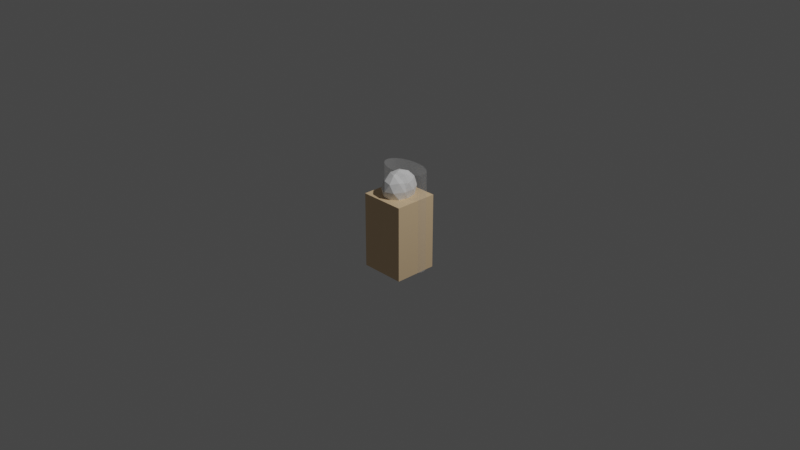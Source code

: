 # Source: player.blend  (saved by Blender 3.5.10; exported with 4.5.12 LTS)
import bpy
from mathutils import Matrix  # noqa: F401  (used for matrix-valued properties, if any)

bpy.ops.wm.read_factory_settings(use_empty=True)
scene = bpy.context.scene
scene.name = 'Scene'

# ---- collections
col_collection = bpy.data.collections.new('Collection'); scene.collection.children.link(col_collection)

# ---- materials (node trees are filled in below, after node groups)
mat_material = bpy.data.materials.new('Material')
mat_material.alpha_threshold = 0.0
mat_material.use_transparent_shadow = False
mat_material.roughness = 0.5
mat_material.line_color = (0.0, 0.0, 0.0, 1.0)
mat_transparent = bpy.data.materials.new('transparent')
mat_transparent.surface_render_method = 'BLENDED'
mat_transparent.blend_method = 'BLEND'
mat_transparent.alpha_threshold = 0.0
mat_transparent.roughness = 0.5
mat_transparent.line_color = (0.0, 0.0, 0.0, 1.0)

# ---- material node trees
mat_material.use_nodes = True; mat_material.node_tree.nodes.clear()
_N = mat_material.node_tree.nodes; _L = mat_material.node_tree.links
n0 = _N.new('ShaderNodeOutputMaterial'); n0.name = 'Material Output'; n0.location = (300, 300)
n1 = _N.new('ShaderNodeBsdfPrincipled'); n1.name = 'Principled BSDF'; n1.location = (10, 300)
n1.distribution = 'GGX'
n1.subsurface_method = 'RANDOM_WALK_SKIN'
n1.inputs[0].default_value = (0.8, 0.5739, 0.3424, 1.0)
n1.inputs[3].default_value = 1.45
n1.inputs[27].default_value = (0.0, 0.0, 0.0, 1.0)
n1.inputs[28].default_value = 1.0
_L.new(n1.outputs[0], n0.inputs[0])
n0.is_active_output = True
mat_transparent.use_nodes = True; mat_transparent.node_tree.nodes.clear()
_N = mat_transparent.node_tree.nodes; _L = mat_transparent.node_tree.links
n0 = _N.new('ShaderNodeOutputMaterial'); n0.name = 'Material Output'; n0.location = (300, 300)
n1 = _N.new('ShaderNodeBsdfPrincipled'); n1.name = 'Principled BSDF'; n1.location = (10, 300)
n1.distribution = 'GGX'
n1.subsurface_method = 'RANDOM_WALK_SKIN'
n1.inputs[3].default_value = 1.45
n1.inputs[4].default_value = 0.09774
n1.inputs[27].default_value = (0.0, 0.0, 0.0, 1.0)
n1.inputs[28].default_value = 1.0
_L.new(n1.outputs[0], n0.inputs[0])
n0.is_active_output = True

# ---- world
world_world = bpy.data.worlds.new('World'); scene.world = world_world
world_world.use_nodes = True; world_world.node_tree.nodes.clear()
_N = world_world.node_tree.nodes; _L = world_world.node_tree.links
n0 = _N.new('ShaderNodeOutputWorld'); n0.name = 'World Output'; n0.location = (300, 300)
n1 = _N.new('ShaderNodeBackground'); n1.name = 'Background'; n1.location = (10, 300)
n1.inputs[0].default_value = (0.05088, 0.05088, 0.05088, 1.0)
_L.new(n1.outputs[0], n0.inputs[0])
n0.is_active_output = True
world_world.color = (0.05088, 0.05088, 0.05088)
world_world.use_sun_shadow = False
world_world.sun_shadow_jitter_overblur = 0.0

# ---- cameras
cam_camera = bpy.data.cameras.new('Camera')
cam_camera.clip_end = 100.0
cam_camera.ortho_scale = 7.314

# ---- lights
light_light = bpy.data.lights.new('Light', 'POINT')
light_light.transmission_factor = 0.0
light_light.energy = 1000.0
light_light.shadow_soft_size = 0.1
light_light.shadow_maximum_resolution = 0.006
light_light.use_absolute_resolution = True

# ---- meshes
me_cube = bpy.data.meshes.new('Cube')
me_cube.from_pydata([(1.0, 1.0, 0.5128), (1.0, 1.0, -1.0), (1.0, -1.0, 0.5128), (1.0, -1.0, -1.0), (-1.0, 1.0, 0.5128), (-1.0, 1.0, -1.0), (-1.0, -1.0, 0.5128), (-1.0, -1.0, -1.0)], [], [(0, 4, 6, 2), (3, 2, 6, 7), (7, 6, 4, 5), (5, 1, 3, 7), (1, 0, 2, 3), (5, 4, 0, 1)])
_uv = me_cube.uv_layers.new(name='UVMap')
_uv.uv.foreach_set('vector', [0.625, 0.5, 0.875, 0.5, 0.875, 0.75, 0.625, 0.75, 0.375, 0.75, 0.625, 0.75, 0.625, 1.0, 0.375, 1.0, 0.375, 0.0, 0.625, 0.0, 0.625, 0.25, 0.375, 0.25, 0.125, 0.5, 0.375, 0.5, 0.375, 0.75, 0.125, 0.75, 0.375, 0.5, 0.625, 0.5, 0.625, 0.75, 0.375, 0.75, 0.375, 0.25, 0.625, 0.25, 0.625, 0.5, 0.375, 0.5])
me_cube.materials.append(mat_material)
me_cube.use_mirror_vertex_groups = False
me_cube.update()
me_icosphere = bpy.data.meshes.new('Icosphere')
me_icosphere.from_pydata([(0.0, 0.0, -0.2264), (0.1103, -0.1045, -0.1012), (-0.04212, -0.1691, -0.1012), (-0.1363, 0.0, -0.1012), (-0.04212, 0.1691, -0.1012), (0.1103, 0.1045, -0.1012), (0.04212, -0.1691, 0.1012), (-0.1103, -0.1045, 0.1012), (-0.1103, 0.1045, 0.1012), (0.04212, 0.1691, 0.1012), (0.1363, 0.0, 0.1012), (0.0, 0.0, 0.2264), (-0.02476, -0.09942, -0.1926), (0.06481, -0.06144, -0.1926), (0.04006, -0.1609, -0.119), (0.1296, 0.0, -0.119), (0.06481, 0.06144, -0.1926), (-0.08011, 0.0, -0.1926), (-0.1049, -0.09942, -0.119), (-0.02476, 0.09942, -0.1926), (-0.1049, 0.09942, -0.119), (0.04006, 0.1609, -0.119), (0.1449, -0.06144, 0.0), (0.1449, 0.06144, 0.0), (0.0, -0.1988, 0.0), (0.08957, -0.1609, 0.0), (-0.1449, -0.06144, 0.0), (-0.08957, -0.1609, 0.0), (-0.08957, 0.1609, 0.0), (-0.1449, 0.06144, 0.0), (0.08957, 0.1609, 0.0), (0.0, 0.1988, 0.0), (0.1049, -0.09942, 0.119), (-0.04006, -0.1609, 0.119), (-0.1296, 0.0, 0.119), (-0.04006, 0.1609, 0.119), (0.1049, 0.09942, 0.119), (0.02476, -0.09942, 0.1926), (0.08011, 0.0, 0.1926), (-0.06481, -0.06144, 0.1926), (-0.06481, 0.06144, 0.1926), (0.02476, 0.09942, 0.1926)], [], [(0, 13, 12), (1, 13, 15), (0, 12, 17), (0, 17, 19), (0, 19, 16), (1, 15, 22), (2, 14, 24), (3, 18, 26), (4, 20, 28), (5, 21, 30), (1, 22, 25), (2, 24, 27), (3, 26, 29), (4, 28, 31), (5, 30, 23), (6, 32, 37), (7, 33, 39), (8, 34, 40), (9, 35, 41), (10, 36, 38), (38, 41, 11), (38, 36, 41), (36, 9, 41), (41, 40, 11), (41, 35, 40), (35, 8, 40), (40, 39, 11), (40, 34, 39), (34, 7, 39), (39, 37, 11), (39, 33, 37), (33, 6, 37), (37, 38, 11), (37, 32, 38), (32, 10, 38), (23, 36, 10), (23, 30, 36), (30, 9, 36), (31, 35, 9), (31, 28, 35), (28, 8, 35), (29, 34, 8), (29, 26, 34), (26, 7, 34), (27, 33, 7), (27, 24, 33), (24, 6, 33), (25, 32, 6), (25, 22, 32), (22, 10, 32), (30, 31, 9), (30, 21, 31), (21, 4, 31), (28, 29, 8), (28, 20, 29), (20, 3, 29), (26, 27, 7), (26, 18, 27), (18, 2, 27), (24, 25, 6), (24, 14, 25), (14, 1, 25), (22, 23, 10), (22, 15, 23), (15, 5, 23), (16, 21, 5), (16, 19, 21), (19, 4, 21), (19, 20, 4), (19, 17, 20), (17, 3, 20), (17, 18, 3), (17, 12, 18), (12, 2, 18), (15, 16, 5), (15, 13, 16), (13, 0, 16), (12, 14, 2), (12, 13, 14), (13, 1, 14)])
_uv = me_icosphere.uv_layers.new(name='UVMap')
_uv.uv.foreach_set('vector', [0.1818, 0.0, 0.2273, 0.07873, 0.1364, 0.07873, 0.2727, 0.1575, 0.3182, 0.07873, 0.3636, 0.1575, 0.9091, 0.0, 0.9545, 0.07873, 0.8636, 0.07873, 0.7273, 0.0, 0.7727, 0.07873, 0.6818, 0.07873, 0.5455, 0.0, 0.5909, 0.07873, 0.5, 0.07873, 0.2727, 0.1575, 0.3636, 0.1575, 0.3182, 0.2362, 0.09091, 0.1575, 0.1818, 0.1575, 0.1364, 0.2362, 0.8182, 0.1575, 0.9091, 0.1575, 0.8636, 0.2362, 0.6364, 0.1575, 0.7273, 0.1575, 0.6818, 0.2362, 0.4545, 0.1575, 0.5455, 0.1575, 0.5, 0.2362, 0.2727, 0.1575, 0.3182, 0.2362, 0.2273, 0.2362, 0.09091, 0.1575, 0.1364, 0.2362, 0.04546, 0.2362, 0.8182, 0.1575, 0.8636, 0.2362, 0.7727, 0.2362, 0.6364, 0.1575, 0.6818, 0.2362, 0.5909, 0.2362, 0.4545, 0.1575, 0.5, 0.2362, 0.4091, 0.2362, 0.1818, 0.3149, 0.2727, 0.3149, 0.2273, 0.3937, 0.0, 0.3149, 0.09091, 0.3149, 0.04546, 0.3937, 0.7273, 0.3149, 0.8182, 0.3149, 0.7727, 0.3937, 0.5455, 0.3149, 0.6364, 0.3149, 0.5909, 0.3937, 0.3636, 0.3149, 0.4545, 0.3149, 0.4091, 0.3937, 0.4091, 0.3937, 0.5, 0.3937, 0.4545, 0.4724, 0.4091, 0.3937, 0.4545, 0.3149, 0.5, 0.3937, 0.4545, 0.3149, 0.5455, 0.3149, 0.5, 0.3937, 0.5909, 0.3937, 0.6818, 0.3937, 0.6364, 0.4724, 0.5909, 0.3937, 0.6364, 0.3149, 0.6818, 0.3937, 0.6364, 0.3149, 0.7273, 0.3149, 0.6818, 0.3937, 0.7727, 0.3937, 0.8636, 0.3937, 0.8182, 0.4724, 0.7727, 0.3937, 0.8182, 0.3149, 0.8636, 0.3937, 0.8182, 0.3149, 0.9091, 0.3149, 0.8636, 0.3937, 0.04546, 0.3937, 0.1364, 0.3937, 0.09091, 0.4724, 0.04546, 0.3937, 0.09091, 0.3149, 0.1364, 0.3937, 0.09091, 0.3149, 0.1818, 0.3149, 0.1364, 0.3937, 0.2273, 0.3937, 0.3182, 0.3937, 0.2727, 0.4724, 0.2273, 0.3937, 0.2727, 0.3149, 0.3182, 0.3937, 0.2727, 0.3149, 0.3636, 0.3149, 0.3182, 0.3937, 0.4091, 0.2362, 0.4545, 0.3149, 0.3636, 0.3149, 0.4091, 0.2362, 0.5, 0.2362, 0.4545, 0.3149, 0.5, 0.2362, 0.5455, 0.3149, 0.4545, 0.3149, 0.5909, 0.2362, 0.6364, 0.3149, 0.5455, 0.3149, 0.5909, 0.2362, 0.6818, 0.2362, 0.6364, 0.3149, 0.6818, 0.2362, 0.7273, 0.3149, 0.6364, 0.3149, 0.7727, 0.2362, 0.8182, 0.3149, 0.7273, 0.3149, 0.7727, 0.2362, 0.8636, 0.2362, 0.8182, 0.3149, 0.8636, 0.2362, 0.9091, 0.3149, 0.8182, 0.3149, 0.04546, 0.2362, 0.09091, 0.3149, 0.0, 0.3149, 0.04546, 0.2362, 0.1364, 0.2362, 0.09091, 0.3149, 0.1364, 0.2362, 0.1818, 0.3149, 0.09091, 0.3149, 0.2273, 0.2362, 0.2727, 0.3149, 0.1818, 0.3149, 0.2273, 0.2362, 0.3182, 0.2362, 0.2727, 0.3149, 0.3182, 0.2362, 0.3636, 0.3149, 0.2727, 0.3149, 0.5, 0.2362, 0.5909, 0.2362, 0.5455, 0.3149, 0.5, 0.2362, 0.5455, 0.1575, 0.5909, 0.2362, 0.5455, 0.1575, 0.6364, 0.1575, 0.5909, 0.2362, 0.6818, 0.2362, 0.7727, 0.2362, 0.7273, 0.3149, 0.6818, 0.2362, 0.7273, 0.1575, 0.7727, 0.2362, 0.7273, 0.1575, 0.8182, 0.1575, 0.7727, 0.2362, 0.8636, 0.2362, 0.9545, 0.2362, 0.9091, 0.3149, 0.8636, 0.2362, 0.9091, 0.1575, 0.9545, 0.2362, 0.9091, 0.1575, 1.0, 0.1575, 0.9545, 0.2362, 0.1364, 0.2362, 0.2273, 0.2362, 0.1818, 0.3149, 0.1364, 0.2362, 0.1818, 0.1575, 0.2273, 0.2362, 0.1818, 0.1575, 0.2727, 0.1575, 0.2273, 0.2362, 0.3182, 0.2362, 0.4091, 0.2362, 0.3636, 0.3149, 0.3182, 0.2362, 0.3636, 0.1575, 0.4091, 0.2362, 0.3636, 0.1575, 0.4545, 0.1575, 0.4091, 0.2362, 0.5, 0.07873, 0.5455, 0.1575, 0.4545, 0.1575, 0.5, 0.07873, 0.5909, 0.07873, 0.5455, 0.1575, 0.5909, 0.07873, 0.6364, 0.1575, 0.5455, 0.1575, 0.6818, 0.07873, 0.7273, 0.1575, 0.6364, 0.1575, 0.6818, 0.07873, 0.7727, 0.07873, 0.7273, 0.1575, 0.7727, 0.07873, 0.8182, 0.1575, 0.7273, 0.1575, 0.8636, 0.07873, 0.9091, 0.1575, 0.8182, 0.1575, 0.8636, 0.07873, 0.9545, 0.07873, 0.9091, 0.1575, 0.9545, 0.07873, 1.0, 0.1575, 0.9091, 0.1575, 0.3636, 0.1575, 0.4091, 0.07873, 0.4545, 0.1575, 0.3636, 0.1575, 0.3182, 0.07873, 0.4091, 0.07873, 0.3182, 0.07873, 0.3636, 0.0, 0.4091, 0.07873, 0.1364, 0.07873, 0.1818, 0.1575, 0.09091, 0.1575, 0.1364, 0.07873, 0.2273, 0.07873, 0.1818, 0.1575, 0.2273, 0.07873, 0.2727, 0.1575, 0.1818, 0.1575])
me_icosphere.update()
me_cylinder = bpy.data.meshes.new('Cylinder')
me_cylinder.from_pydata([(0.0, 0.1485, -0.4605), (0.0, 0.1485, 0.4605), (0.02437, 0.1457, -0.4605), (0.02437, 0.1457, 0.4605), (0.0478, 0.1372, -0.4605), (0.0478, 0.1372, 0.4605), (0.06939, 0.1235, -0.4605), (0.06939, 0.1235, 0.4605), (0.08832, 0.105, -0.4605), (0.08832, 0.105, 0.4605), (0.1038, 0.08251, -0.4605), (0.1038, 0.08251, 0.4605), (0.1154, 0.05684, -0.4605), (0.1154, 0.05684, 0.4605), (0.1225, 0.02897, -0.4605), (0.1225, 0.02897, 0.4605), (0.1249, 0.0, -0.4605), (0.1249, 0.0, 0.4605), (0.1225, -0.02897, -0.4605), (0.1225, -0.02897, 0.4605), (0.1154, -0.05684, -0.4605), (0.1154, -0.05684, 0.4605), (0.1038, -0.08251, -0.4605), (0.1038, -0.08251, 0.4605), (0.08832, -0.105, -0.4605), (0.08832, -0.105, 0.4605), (0.06939, -0.1235, -0.4605), (0.06939, -0.1235, 0.4605), (0.0478, -0.1372, -0.4605), (0.0478, -0.1372, 0.4605), (0.02437, -0.1457, -0.4605), (0.02437, -0.1457, 0.4605), (0.0, -0.1485, -0.4605), (0.0, -0.1485, 0.4605), (-0.02437, -0.1457, -0.4605), (-0.02437, -0.1457, 0.4605), (-0.0478, -0.1372, -0.4605), (-0.0478, -0.1372, 0.4605), (-0.06939, -0.1235, -0.4605), (-0.06939, -0.1235, 0.4605), (-0.08832, -0.105, -0.4605), (-0.08832, -0.105, 0.4605), (-0.1038, -0.08251, -0.4605), (-0.1038, -0.08251, 0.4605), (-0.1154, -0.05684, -0.4605), (-0.1154, -0.05684, 0.4605), (-0.1225, -0.02897, -0.4605), (-0.1225, -0.02897, 0.4605), (-0.1249, 0.0, -0.4605), (-0.1249, 0.0, 0.4605), (-0.1225, 0.02897, -0.4605), (-0.1225, 0.02897, 0.4605), (-0.1154, 0.05684, -0.4605), (-0.1154, 0.05684, 0.4605), (-0.1038, 0.08251, -0.4605), (-0.1038, 0.08251, 0.4605), (-0.08832, 0.105, -0.4605), (-0.08832, 0.105, 0.4605), (-0.06939, 0.1235, -0.4605), (-0.06939, 0.1235, 0.4605), (-0.0478, 0.1372, -0.4605), (-0.0478, 0.1372, 0.4605), (-0.02437, 0.1457, -0.4605), (-0.02437, 0.1457, 0.4605)], [], [(0, 1, 3, 2), (2, 3, 5, 4), (4, 5, 7, 6), (6, 7, 9, 8), (8, 9, 11, 10), (10, 11, 13, 12), (12, 13, 15, 14), (14, 15, 17, 16), (16, 17, 19, 18), (18, 19, 21, 20), (20, 21, 23, 22), (22, 23, 25, 24), (24, 25, 27, 26), (26, 27, 29, 28), (28, 29, 31, 30), (30, 31, 33, 32), (32, 33, 35, 34), (34, 35, 37, 36), (36, 37, 39, 38), (38, 39, 41, 40), (40, 41, 43, 42), (42, 43, 45, 44), (44, 45, 47, 46), (46, 47, 49, 48), (48, 49, 51, 50), (50, 51, 53, 52), (52, 53, 55, 54), (54, 55, 57, 56), (56, 57, 59, 58), (58, 59, 61, 60), (3, 1, 63, 61, 59, 57, 55, 53, 51, 49, 47, 45, 43, 41, 39, 37, 35, 33, 31, 29, 27, 25, 23, 21, 19, 17, 15, 13, 11, 9, 7, 5), (60, 61, 63, 62), (62, 63, 1, 0), (0, 2, 4, 6, 8, 10, 12, 14, 16, 18, 20, 22, 24, 26, 28, 30, 32, 34, 36, 38, 40, 42, 44, 46, 48, 50, 52, 54, 56, 58, 60, 62)])
_uv = me_cylinder.uv_layers.new(name='UVMap')
_uv.uv.foreach_set('vector', [1.0, 0.5, 1.0, 1.0, 0.9688, 1.0, 0.9688, 0.5, 0.9688, 0.5, 0.9688, 1.0, 0.9375, 1.0, 0.9375, 0.5, 0.9375, 0.5, 0.9375, 1.0, 0.9062, 1.0, 0.9062, 0.5, 0.9062, 0.5, 0.9062, 1.0, 0.875, 1.0, 0.875, 0.5, 0.875, 0.5, 0.875, 1.0, 0.8438, 1.0, 0.8438, 0.5, 0.8438, 0.5, 0.8438, 1.0, 0.8125, 1.0, 0.8125, 0.5, 0.8125, 0.5, 0.8125, 1.0, 0.7812, 1.0, 0.7812, 0.5, 0.7812, 0.5, 0.7812, 1.0, 0.75, 1.0, 0.75, 0.5, 0.75, 0.5, 0.75, 1.0, 0.7188, 1.0, 0.7188, 0.5, 0.7188, 0.5, 0.7188, 1.0, 0.6875, 1.0, 0.6875, 0.5, 0.6875, 0.5, 0.6875, 1.0, 0.6562, 1.0, 0.6562, 0.5, 0.6562, 0.5, 0.6562, 1.0, 0.625, 1.0, 0.625, 0.5, 0.625, 0.5, 0.625, 1.0, 0.5938, 1.0, 0.5938, 0.5, 0.5938, 0.5, 0.5938, 1.0, 0.5625, 1.0, 0.5625, 0.5, 0.5625, 0.5, 0.5625, 1.0, 0.5312, 1.0, 0.5312, 0.5, 0.5312, 0.5, 0.5312, 1.0, 0.5, 1.0, 0.5, 0.5, 0.5, 0.5, 0.5, 1.0, 0.4688, 1.0, 0.4688, 0.5, 0.4688, 0.5, 0.4688, 1.0, 0.4375, 1.0, 0.4375, 0.5, 0.4375, 0.5, 0.4375, 1.0, 0.4062, 1.0, 0.4062, 0.5, 0.4062, 0.5, 0.4062, 1.0, 0.375, 1.0, 0.375, 0.5, 0.375, 0.5, 0.375, 1.0, 0.3438, 1.0, 0.3438, 0.5, 0.3438, 0.5, 0.3438, 1.0, 0.3125, 1.0, 0.3125, 0.5, 0.3125, 0.5, 0.3125, 1.0, 0.2812, 1.0, 0.2812, 0.5, 0.2812, 0.5, 0.2812, 1.0, 0.25, 1.0, 0.25, 0.5, 0.25, 0.5, 0.25, 1.0, 0.2188, 1.0, 0.2188, 0.5, 0.2188, 0.5, 0.2188, 1.0, 0.1875, 1.0, 0.1875, 0.5, 0.1875, 0.5, 0.1875, 1.0, 0.1562, 1.0, 0.1562, 0.5, 0.1562, 0.5, 0.1562, 1.0, 0.125, 1.0, 0.125, 0.5, 0.125, 0.5, 0.125, 1.0, 0.09375, 1.0, 0.09375, 0.5, 0.09375, 0.5, 0.09375, 1.0, 0.0625, 1.0, 0.0625, 0.5, 0.2968, 0.4854, 0.25, 0.49, 0.2032, 0.4854, 0.1582, 0.4717, 0.1167, 0.4496, 0.08029, 0.4197, 0.05045, 0.3833, 0.02827, 0.3418, 0.01461, 0.2968, 0.01, 0.25, 0.01461, 0.2032, 0.02827, 0.1582, 0.05045, 0.1167, 0.08029, 0.08029, 0.1167, 0.05045, 0.1582, 0.02827, 0.2032, 0.01461, 0.25, 0.01, 0.2968, 0.01461, 0.3418, 0.02827, 0.3833, 0.05045, 0.4197, 0.08029, 0.4496, 0.1167, 0.4717, 0.1582, 0.4854, 0.2032, 0.49, 0.25, 0.4854, 0.2968, 0.4717, 0.3418, 0.4496, 0.3833, 0.4197, 0.4197, 0.3833, 0.4496, 0.3418, 0.4717, 0.0625, 0.5, 0.0625, 1.0, 0.03125, 1.0, 0.03125, 0.5, 0.03125, 0.5, 0.03125, 1.0, 0.0, 1.0, 0.0, 0.5, 0.75, 0.49, 0.7968, 0.4854, 0.8418, 0.4717, 0.8833, 0.4496, 0.9197, 0.4197, 0.9496, 0.3833, 0.9717, 0.3418, 0.9854, 0.2968, 0.99, 0.25, 0.9854, 0.2032, 0.9717, 0.1582, 0.9496, 0.1167, 0.9197, 0.08029, 0.8833, 0.05045, 0.8418, 0.02827, 0.7968, 0.01461, 0.75, 0.01, 0.7032, 0.01461, 0.6582, 0.02827, 0.6167, 0.05045, 0.5803, 0.08029, 0.5504, 0.1167, 0.5283, 0.1582, 0.5146, 0.2032, 0.51, 0.25, 0.5146, 0.2968, 0.5283, 0.3418, 0.5504, 0.3833, 0.5803, 0.4197, 0.6167, 0.4496, 0.6582, 0.4717, 0.7032, 0.4854])
me_cylinder.materials.append(mat_transparent)
me_cylinder.update()

# ---- objects
ob_player = bpy.data.objects.new('player', me_cube)
ob_light = bpy.data.objects.new('Light', light_light)
ob_camera = bpy.data.objects.new('Camera', cam_camera)
ob_head = bpy.data.objects.new('head', me_icosphere)
ob_collider_player = bpy.data.objects.new('collider_player', me_cylinder)

# ---- transforms, parenting, visibility, modifiers, constraints
ob_player.location = (0.0, 0.0, 0.0)
ob_player.scale = (0.2456, 0.2369, 0.5401)
ob_player.lock_rotations_4d = False
ob_player.empty_display_type = 'ARROWS'
ob_player.lineart.crease_threshold = 0.0
ob_light.location = (4.076, 1.005, 5.904)
ob_light.rotation_euler = (0.6503, 0.05522, 1.866)
ob_light.lock_rotations_4d = False
ob_light.empty_display_type = 'ARROWS'
ob_light.color = (0.0, 0.0, 0.0, 0.0)
ob_light.lineart.crease_threshold = 0.0
ob_camera.location = (7.359, -6.926, 4.958)
ob_camera.rotation_euler = (1.109, 0.0, 0.8149)
ob_camera.lock_rotations_4d = False
ob_camera.empty_display_type = 'ARROWS'
ob_camera.color = (0.0, 0.0, 0.0, 0.0)
ob_camera.display_type = 'WIRE'
ob_camera.lineart.crease_threshold = 0.0
ob_head.parent = ob_player
ob_head.matrix_parent_inverse = Matrix(((4.072, -0.0, 0.0, -0.0), (-0.0, 4.22, -0.0, 0.0), (0.0, -0.0, 1.851, -1.006), (-0.0, 0.0, -0.0, 1.0)))
ob_head.location = (0.0, 0.0, 0.9024)
ob_head.scale = (1.0, 1.0, 0.8)
ob_collider_player.parent = ob_player
ob_collider_player.matrix_parent_inverse = Matrix(((4.072, -0.0, 0.0, -0.0), (-0.0, 4.22, -0.0, 0.0), (0.0, -0.0, 1.851, -0.0), (-0.0, 0.0, -0.0, 1.0)))
ob_collider_player.location = (0.000207, 0.08367, 0.005321)
ob_collider_player.scale = (2.124, 1.0, 1.182)

# ---- collection membership
col_collection.objects.link(ob_player)
col_collection.objects.link(ob_light)
col_collection.objects.link(ob_camera)
col_collection.objects.link(ob_head)
col_collection.objects.link(ob_collider_player)

# ---- scene / render settings (as saved in the file)
scene.camera = ob_camera
scene.frame_start = 1; scene.frame_end = 250; scene.frame_set(2)
scene.render.engine = 'BLENDER_EEVEE_NEXT'
scene.cycles.sampling_pattern = 'TABULATED_SOBOL'
scene.view_settings.view_transform = 'Filmic'
bpy.context.view_layer.update()
